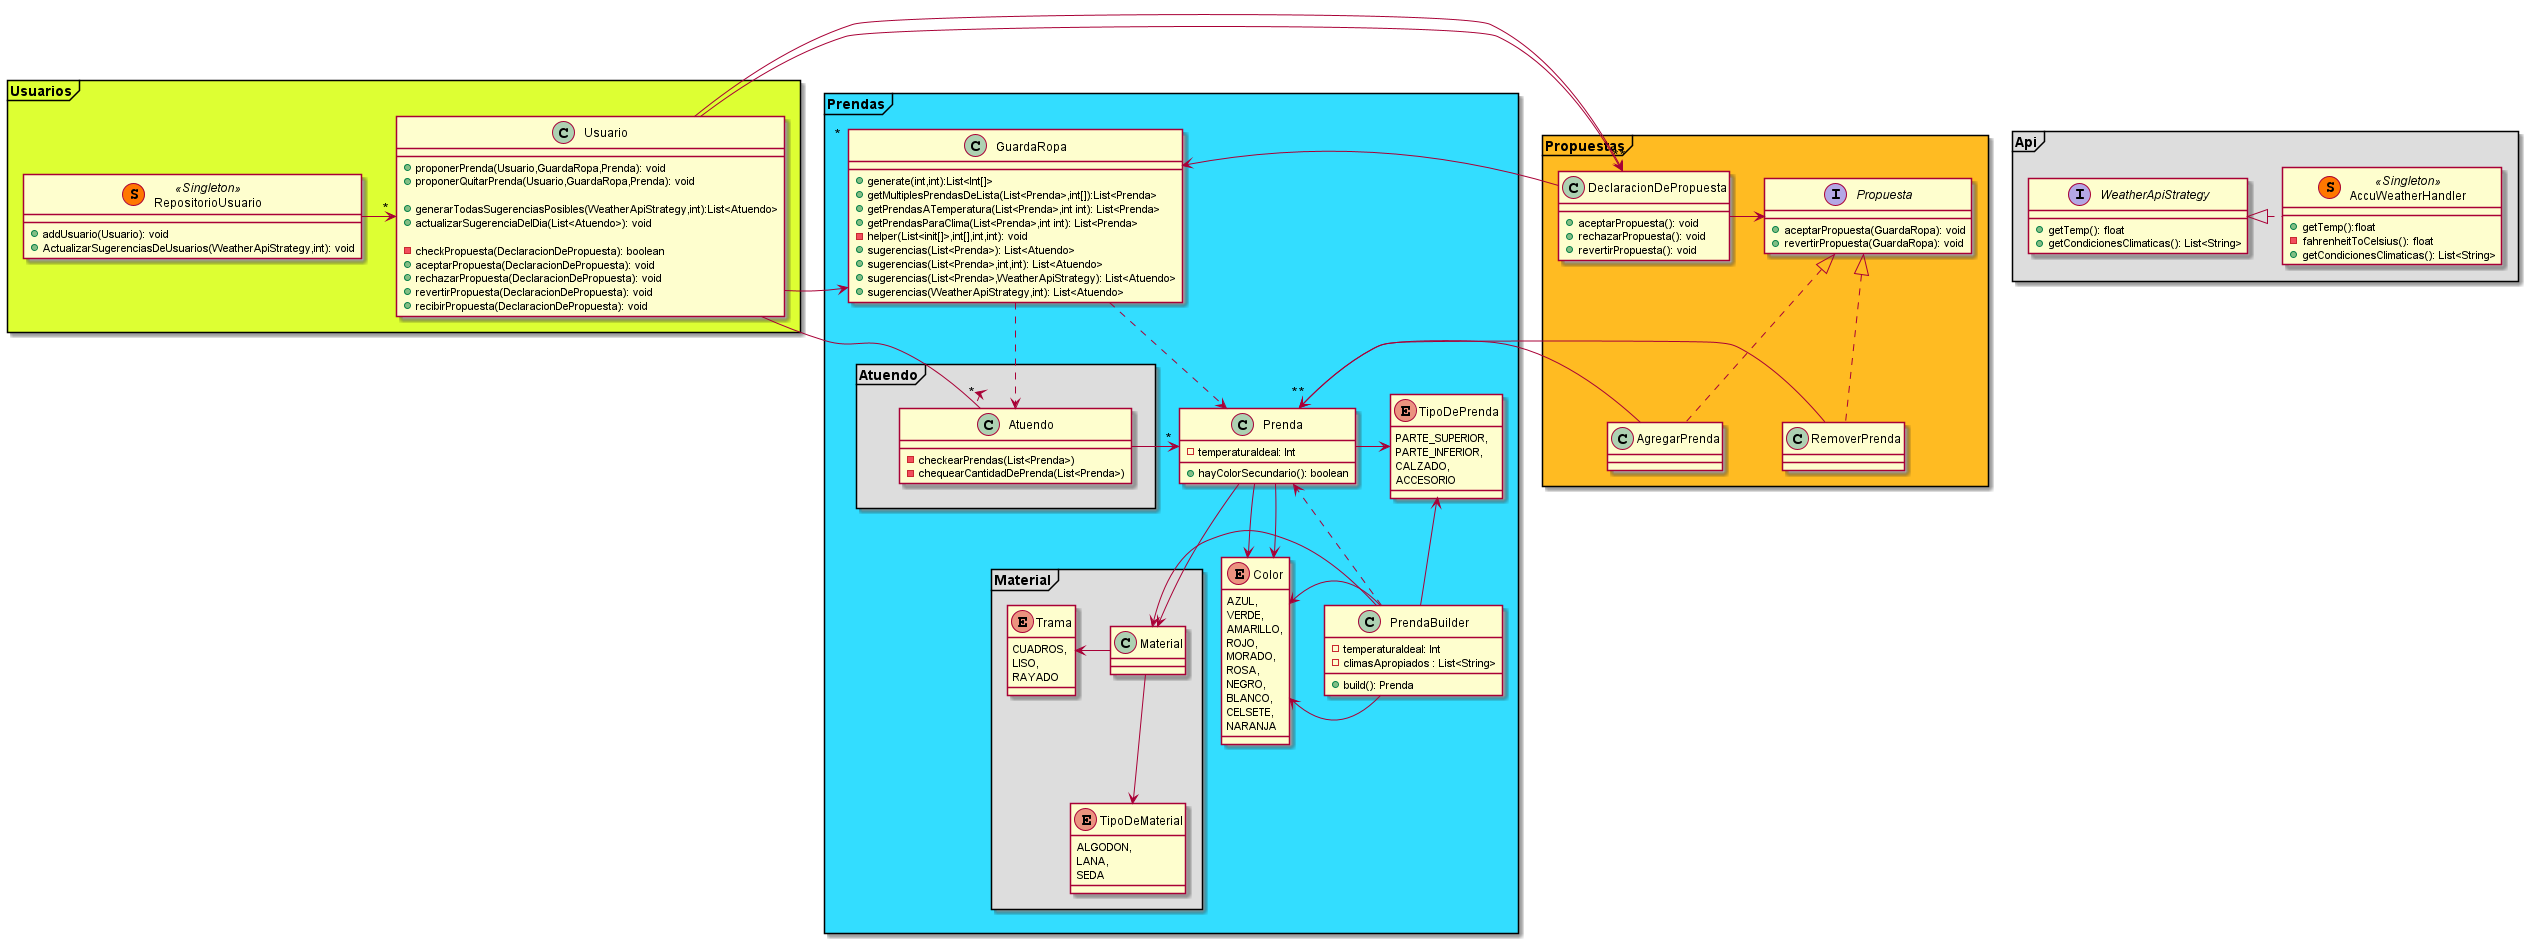

The diagram above was rendered by PlantUML. Its source (embedded in the PNG):
@startuml

package Usuarios <<Frame>> #DDFF33
{

    RepositorioUsuario ->"*" Usuario
	class Usuario
	{
		+proponerPrenda(Usuario,GuardaRopa,Prenda): void
        +proponerQuitarPrenda(Usuario,GuardaRopa,Prenda): void

        +generarTodasSugerenciasPosibles(WeatherApiStrategy,int):List<Atuendo>
        +actualizarSugerenciaDelDia(List<Atuendo>): void

        -checkPropuesta(DeclaracionDePropuesta): boolean
        
        +aceptarPropuesta(DeclaracionDePropuesta): void
        +rechazarPropuesta(DeclaracionDePropuesta): void
        +revertirPropuesta(DeclaracionDePropuesta): void
        +recibirPropuesta(DeclaracionDePropuesta): void
	}
    class RepositorioUsuario << (S,#FF7700) Singleton >>
    {
        +addUsuario(Usuario): void
        +ActualizarSugerenciasDeUsuarios(WeatherApiStrategy,int): void
    }
}
package Propuestas <<Frame>> #FFBB22
{
    Propuesta-u[hidden]>Usuario
    Usuario-d[hidden]>Propuesta
    Usuario-d[hidden]>DeclaracionDePropuesta

    Usuario->"*"DeclaracionDePropuesta
    Usuario->"*"DeclaracionDePropuesta

    interface Propuesta
    {
        +aceptarPropuesta(GuardaRopa): void
        +revertirPropuesta(GuardaRopa): void
    }
    class AgregarPrenda implements Propuesta
    class RemoverPrenda implements Propuesta

    class DeclaracionDePropuesta
    {
        +aceptarPropuesta(): void
        +rechazarPropuesta(): void
        +revertirPropuesta(): void
    }
}
package Api <<Frame>> #DDDDDD
{
    AccuWeatherHandler ..l|>WeatherApiStrategy
    Interface WeatherApiStrategy
    {
        +getTemp(): float
        +getCondicionesClimaticas(): List<String>
    }
    class AccuWeatherHandler << (S,#FF7700) Singleton >>
    {
        +getTemp():float
        -fahrenheitToCelsius(): float
        +getCondicionesClimaticas(): List<String>
    }
}
package Prendas <<Frame>> #33DDFF
{
    Usuario->"*"GuardaRopa
    Usuario->"*"Atuendo
    AgregarPrenda->"*" Prenda
    RemoverPrenda->"*" Prenda
    DeclaracionDePropuesta -> GuardaRopa
    DeclaracionDePropuesta -> Propuesta


    package Atuendo <<Frame>> #DDDDDD
    {
        class Atuendo
        {
            -checkearPrendas(List<Prenda>)
            -chequearCantidadDePrenda(List<Prenda>)
        }
    }
        Atuendo->"*"Prenda
    
    package Material <<Frame>> #DDDDDD
    {
        Material -u>Trama
        Material -d->TipoDeMaterial
        class Material{}
        Enum TipoDeMaterial
        {
            ALGODON,
            LANA,
            SEDA
        }
        Enum Trama
        {
            CUADROS,
            LISO,
            RAYADO
        }
    }
    class Prenda
    {
        - temperaturaIdeal: Int
        + hayColorSecundario(): boolean
    }
    Prenda-u>Color
    Prenda-u>Color
    Prenda->Material
    Prenda->TipoDePrenda
    class PrendaBuilder
    {
        - temperaturaIdeal: Int
        - climasApropiados : List<String>
        + build(): Prenda
    }
    PrendaBuilder -[dashed]->Prenda
    PrendaBuilder-r>Color
    PrendaBuilder-r>Color
    PrendaBuilder->Material
    PrendaBuilder-l>TipoDePrenda
    class GuardaRopa
    {
        +generate(int,int):List<Int[]>
        +getMultiplesPrendasDeLista(List<Prenda>,int[]):List<Prenda>
        +getPrendasATemperatura(List<Prenda>,int int): List<Prenda>
        +getPrendasParaClima(List<Prenda>,int int): List<Prenda>
        -helper(List<init[]>,int[],int,int): void
        +sugerencias(List<Prenda>): List<Atuendo>
        +sugerencias(List<Prenda>,int,int): List<Atuendo>
        +sugerencias(List<Prenda>,WeatherApiStrategy): List<Atuendo>
        +sugerencias(WeatherApiStrategy,int): List<Atuendo>
    }
    GuardaRopa..>Prenda
    GuardaRopa..>Atuendo

    Enum Color
    {
        AZUL,
        VERDE,
        AMARILLO,
        ROJO,
        MORADO,
        ROSA,
        NEGRO,
        BLANCO,
        CELSETE,
        NARANJA
    }
    Enum TipoDePrenda
    {
        PARTE_SUPERIOR,
        PARTE_INFERIOR,
        CALZADO,
        ACCESORIO
    }

}


@endrtuml